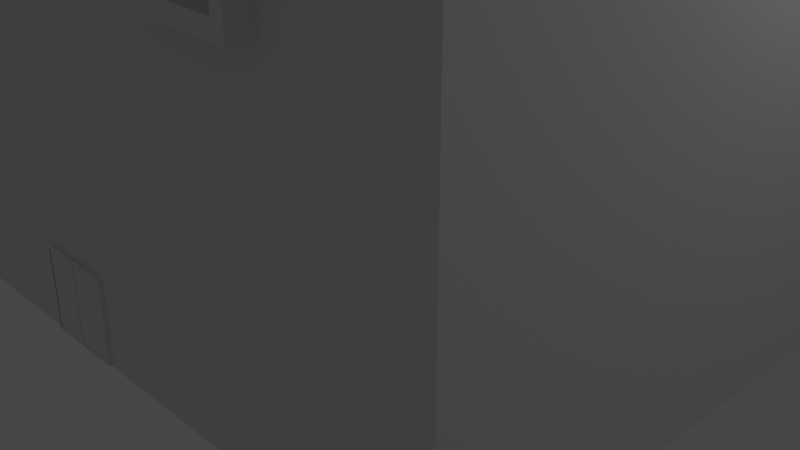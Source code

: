 # Source: casa2.blend  (saved by Blender 3.3.6; exported with 4.5.12 LTS)
import bpy
from mathutils import Matrix  # noqa: F401  (used for matrix-valued properties, if any)

bpy.ops.wm.read_factory_settings(use_empty=True)
scene = bpy.context.scene
scene.name = 'Scene'

# ---- collections
col_collection = bpy.data.collections.new('Collection'); scene.collection.children.link(col_collection)

# ---- world
world_world = bpy.data.worlds.new('World'); scene.world = world_world
world_world.use_nodes = True; world_world.node_tree.nodes.clear()
_N = world_world.node_tree.nodes; _L = world_world.node_tree.links
n0 = _N.new('ShaderNodeOutputWorld'); n0.name = 'World Output'; n0.location = (300, 300)
n1 = _N.new('ShaderNodeBackground'); n1.name = 'Background'; n1.location = (10, 300)
n1.inputs[0].default_value = (0.05088, 0.05088, 0.05088, 1.0)
_L.new(n1.outputs[0], n0.inputs[0])
n0.is_active_output = True
world_world.color = (0.05088, 0.05088, 0.05088)
world_world.use_sun_shadow = False
world_world.sun_shadow_jitter_overblur = 0.0

# ---- cameras
cam_camera = bpy.data.cameras.new('Camera')
cam_camera.clip_end = 100.0
cam_camera.ortho_scale = 7.314

# ---- lights
light_light = bpy.data.lights.new('Light', 'POINT')
light_light.transmission_factor = 0.0
light_light.energy = 1000.0
light_light.shadow_soft_size = 0.1
light_light.shadow_maximum_resolution = 0.006
light_light.use_absolute_resolution = True

# ---- meshes
me_cube_001 = bpy.data.meshes.new('Cube.001')
me_cube_001.from_pydata([(-2.947, -5.045, 2.591), (-0.4956, -5.0, -4.984), (-2.053, -5.045, 2.591), (0.4956, -5.0, -4.984), (2.947, -5.045, 2.591), (5.0, 5.0, -5.0), (5.0, 5.0, 5.0), (-0.005547, -5.0, -4.984), (5.0, 5.0, 1.727), (2.947, -5.045, 1.737), (0.0, 5.0, -5.0), (0.0, 5.0, 5.0), (0.005547, -5.0, -4.984), (2.053, -5.045, 2.591), (2.053, -5.045, 1.737), (0.0, 5.0, 1.727), (5.0, -5.0, 5.0), (3.246, -4.994, 0.1298), (-5.0, 5.0, 5.0), (-5.0, 5.0, -5.0), (-2.053, -5.045, 1.737), (0.0, -5.0, 5.0), (1.754, -4.994, 0.1298), (2.891, -5.108, 2.534), (2.891, -5.108, 1.793), (2.109, -5.108, 2.534), (2.109, -5.108, 1.793), (2.947, -5.108, 2.591), (2.947, -5.108, 1.737), (2.053, -5.108, 2.591), (2.053, -5.108, 1.737), (2.891, -5.037, 2.534), (2.891, -5.037, 1.793), (2.109, -5.037, 2.534), (2.109, -5.037, 1.793), (-5.0, 5.0, 1.727), (5.0, 5.0, -2.929), (0.4956, -5.0, -4.187), (-2.947, -5.045, 1.737), (0.0, 5.0, -2.929), (0.005547, -5.0, -4.187), (3.246, -4.994, -1.827), (5.0, -5.0, -5.0), (0.0, -5.0, -5.0), (1.754, -4.994, -1.827), (0.466, -5.047, -4.216), (0.466, -5.047, -4.954), (0.03515, -5.047, -4.954), (0.03515, -5.047, -4.216), (0.4956, -5.047, -4.187), (0.4956, -5.047, -4.984), (0.005547, -5.047, -4.984), (0.005547, -5.047, -4.187), (0.09374, -5.039, -4.529), (0.09374, -5.039, -4.641), (0.05707, -5.039, -4.641), (0.05707, -5.039, -4.529), (0.482, -5.039, -4.216), (0.482, -5.039, -4.954), (0.05111, -5.039, -4.954), (0.05111, -5.039, -4.216), (-5.0, -5.0, 5.0), (-5.0, -5.0, 1.727), (-2.891, -5.108, 2.534), (-2.891, -5.108, 1.793), (-2.109, -5.108, 2.534), (-2.109, -5.108, 1.793), (-2.947, -5.108, 2.591), (-2.947, -5.108, 1.737), (-2.053, -5.108, 2.591), (-2.053, -5.108, 1.737), (-2.891, -5.037, 2.534), (-2.891, -5.037, 1.793), (-2.109, -5.037, 2.534), (-2.109, -5.037, 1.793), (-5.0, 5.0, -2.929), (-0.4956, -5.0, -4.187), (-0.005547, -5.0, -4.187), (-5.0, -5.0, -2.929), (-5.0, -5.0, -5.0), (-0.466, -5.047, -4.216), (-0.466, -5.047, -4.954), (-0.03515, -5.047, -4.954), (-0.03515, -5.047, -4.216), (-0.4956, -5.047, -4.187), (-0.4956, -5.047, -4.984), (-0.005547, -5.047, -4.984), (-0.005547, -5.047, -4.187), (-0.09374, -5.039, -4.529), (-0.09374, -5.039, -4.641), (-0.05707, -5.039, -4.641), (-0.05707, -5.039, -4.529), (-0.482, -5.039, -4.216), (-0.482, -5.039, -4.954), (-0.05111, -5.039, -4.954), (-0.05111, -5.039, -4.216), (5.0, -5.0, 1.727), (0.0, -5.0, 1.727), (5.0, -5.0, -2.929), (0.0, -5.0, -2.929), (3.098, -5.303, -0.01794), (1.902, -5.303, -0.01794), (3.098, -5.303, -1.679), (1.902, -5.303, -1.679), (3.246, -5.303, 0.1298), (1.754, -5.303, 0.1298), (3.246, -5.303, -1.827), (1.754, -5.303, -1.827), (3.098, -4.511, -0.01794), (1.902, -4.511, -0.01794), (3.098, -4.511, -1.679), (1.902, -4.511, -1.679)], [], [(0, 67, 69, 2), (15, 11, 6, 8), (8, 6, 16, 96), (78, 99, 97, 62), (10, 5, 42, 43), (2, 21, 61, 0), (20, 97, 21, 2), (36, 8, 96, 98), (39, 15, 8, 36), (65, 73, 74, 66), (18, 61, 21, 11), (22, 44, 107, 105), (6, 11, 21, 16), (15, 35, 18, 11), (13, 14, 30, 29), (2, 69, 70, 20), (4, 9, 96, 16), (13, 4, 16, 21), (9, 14, 97, 96), (14, 13, 21, 97), (20, 70, 68, 38), (0, 61, 62, 38), (38, 62, 97, 20), (35, 62, 61, 18), (25, 26, 34, 33), (4, 13, 29, 27), (14, 9, 28, 30), (9, 4, 27, 28), (23, 24, 28, 27), (25, 23, 27, 29), (24, 26, 30, 28), (26, 25, 29, 30), (32, 31, 33, 34), (23, 25, 33, 31), (26, 24, 32, 34), (24, 23, 31, 32), (40, 12, 51, 52), (10, 43, 79, 19), (75, 78, 62, 35), (10, 39, 36, 5), (5, 36, 98, 42), (39, 75, 35, 15), (37, 3, 42, 98), (3, 12, 43, 42), (12, 40, 99, 43), (40, 37, 98, 99), (48, 47, 59, 60), (3, 37, 49, 50), (37, 40, 52, 49), (12, 3, 50, 51), (45, 46, 50, 49), (46, 47, 51, 50), (47, 48, 52, 51), (48, 45, 49, 52), (54, 53, 56, 55), (46, 45, 57, 58), (45, 48, 60, 57), (47, 46, 58, 59), (53, 54, 58, 57), (54, 55, 59, 58), (55, 56, 60, 59), (56, 53, 57, 60), (21, 11, 15, 39, 10, 43, 99, 97), (38, 68, 67, 0), (63, 67, 68, 64), (65, 69, 67, 63), (64, 68, 70, 66), (66, 70, 69, 65), (72, 74, 73, 71), (63, 71, 73, 65), (66, 74, 72, 64), (64, 72, 71, 63), (77, 87, 86, 7), (10, 19, 75, 39), (19, 79, 78, 75), (76, 78, 79, 1), (1, 79, 43, 7), (7, 43, 99, 77), (77, 99, 78, 76), (83, 95, 94, 82), (1, 85, 84, 76), (76, 84, 87, 77), (7, 86, 85, 1), (80, 84, 85, 81), (81, 85, 86, 82), (82, 86, 87, 83), (83, 87, 84, 80), (89, 90, 91, 88), (81, 93, 92, 80), (80, 92, 95, 83), (82, 94, 93, 81), (88, 92, 93, 89), (89, 93, 94, 90), (90, 94, 95, 91), (91, 95, 92, 88), (22, 17, 96, 97), (17, 41, 98, 96), (44, 22, 97, 99), (41, 44, 99, 98), (102, 100, 108, 110), (17, 22, 105, 104), (44, 41, 106, 107), (41, 17, 104, 106), (101, 100, 104, 105), (100, 102, 106, 104), (103, 101, 105, 107), (102, 103, 107, 106), (110, 108, 109, 111), (101, 103, 111, 109), (100, 101, 109, 108), (103, 102, 110, 111)])
_uv = me_cube_001.uv_layers.new(name='UVMap')
_uv.uv.foreach_set('vector', [0.5868, 0.775, 0.5868, 0.775, 0.5868, 0.85, 0.5868, 0.85, 0.5, 0.375, 0.625, 0.375, 0.625, 0.5, 0.5, 0.5, 0.5, 0.5, 0.625, 0.5, 0.625, 0.75, 0.5, 0.75, 0.4375, 0.75, 0.4375, 0.875, 0.5, 0.875, 0.5, 0.75, 0.25, 0.5, 0.375, 0.5, 0.375, 0.75, 0.25, 0.75, 0.5868, 0.85, 0.625, 0.875, 0.625, 0.75, 0.5868, 0.775, 0.5382, 0.85, 0.5, 0.875, 0.625, 0.875, 0.5868, 0.85, 0.4375, 0.5, 0.5, 0.5, 0.5, 0.75, 0.4375, 0.75, 0.4375, 0.375, 0.5, 0.375, 0.5, 0.5, 0.4375, 0.5, 0.5836, 0.8453, 0.5836, 0.8453, 0.5414, 0.8453, 0.5414, 0.8453, 0.625, 0.5, 0.625, 0.75, 0.75, 0.75, 0.75, 0.5, 0.4796, 0.8371, 0.4579, 0.8371, 0.4579, 0.8371, 0.4796, 0.8371, 0.625, 0.5, 0.75, 0.5, 0.75, 0.75, 0.625, 0.75, 0.5, 0.375, 0.5, 0.5, 0.625, 0.5, 0.625, 0.375, 0.5868, 0.85, 0.5382, 0.85, 0.5382, 0.85, 0.5868, 0.85, 0.5868, 0.85, 0.5868, 0.85, 0.5382, 0.85, 0.5382, 0.85, 0.5868, 0.775, 0.5382, 0.775, 0.5, 0.75, 0.625, 0.75, 0.5868, 0.85, 0.5868, 0.775, 0.625, 0.75, 0.625, 0.875, 0.5382, 0.775, 0.5382, 0.85, 0.5, 0.875, 0.5, 0.75, 0.5382, 0.85, 0.5868, 0.85, 0.625, 0.875, 0.5, 0.875, 0.5382, 0.85, 0.5382, 0.85, 0.5382, 0.775, 0.5382, 0.775, 0.5868, 0.775, 0.625, 0.75, 0.5, 0.75, 0.5382, 0.775, 0.5382, 0.775, 0.5, 0.75, 0.5, 0.875, 0.5382, 0.85, 0.5, 0.5, 0.5, 0.75, 0.625, 0.75, 0.625, 0.5, 0.5836, 0.8453, 0.5414, 0.8453, 0.5414, 0.8453, 0.5836, 0.8453, 0.5868, 0.775, 0.5868, 0.85, 0.5868, 0.85, 0.5868, 0.775, 0.5382, 0.85, 0.5382, 0.775, 0.5382, 0.775, 0.5382, 0.85, 0.5382, 0.775, 0.5868, 0.775, 0.5868, 0.775, 0.5382, 0.775, 0.5836, 0.7797, 0.5414, 0.7797, 0.5382, 0.775, 0.5868, 0.775, 0.5836, 0.8453, 0.5836, 0.7797, 0.5868, 0.775, 0.5868, 0.85, 0.5414, 0.7797, 0.5414, 0.8453, 0.5382, 0.85, 0.5382, 0.775, 0.5414, 0.8453, 0.5836, 0.8453, 0.5868, 0.85, 0.5382, 0.85, 0.5414, 0.7797, 0.5836, 0.7797, 0.5836, 0.8453, 0.5414, 0.8453, 0.5836, 0.7797, 0.5836, 0.8453, 0.5836, 0.8453, 0.5836, 0.7797, 0.5414, 0.8453, 0.5414, 0.7797, 0.5414, 0.7797, 0.5414, 0.8453, 0.5414, 0.7797, 0.5836, 0.7797, 0.5836, 0.7797, 0.5414, 0.7797, 0.4291, 0.868, 0.3834, 0.868, 0.3834, 0.868, 0.4291, 0.868, 0.25, 0.5, 0.25, 0.75, 0.375, 0.75, 0.375, 0.5, 0.4375, 0.5, 0.4375, 0.75, 0.5, 0.75, 0.5, 0.5, 0.375, 0.375, 0.4375, 0.375, 0.4375, 0.5, 0.375, 0.5, 0.375, 0.5, 0.4375, 0.5, 0.4375, 0.75, 0.375, 0.75, 0.4375, 0.375, 0.4375, 0.5, 0.5, 0.5, 0.5, 0.375, 0.4291, 0.757, 0.3834, 0.757, 0.375, 0.75, 0.4375, 0.75, 0.3834, 0.757, 0.3834, 0.868, 0.375, 0.875, 0.375, 0.75, 0.3834, 0.868, 0.4291, 0.868, 0.4375, 0.875, 0.375, 0.875, 0.4291, 0.868, 0.4291, 0.757, 0.4375, 0.75, 0.4375, 0.875, 0.4274, 0.8613, 0.3851, 0.8613, 0.3851, 0.8613, 0.4274, 0.8613, 0.3834, 0.757, 0.4291, 0.757, 0.4291, 0.757, 0.3834, 0.757, 0.4291, 0.757, 0.4291, 0.868, 0.4291, 0.868, 0.4291, 0.757, 0.3834, 0.868, 0.3834, 0.757, 0.3834, 0.757, 0.3834, 0.868, 0.4274, 0.7637, 0.3851, 0.7637, 0.3834, 0.757, 0.4291, 0.757, 0.3851, 0.7637, 0.3851, 0.8613, 0.3834, 0.868, 0.3834, 0.757, 0.3851, 0.8613, 0.4274, 0.8613, 0.4291, 0.868, 0.3834, 0.868, 0.4274, 0.8613, 0.4274, 0.7637, 0.4291, 0.757, 0.4291, 0.868, 0.3955, 0.8046, 0.417, 0.8046, 0.417, 0.8204, 0.3955, 0.8204, 0.3851, 0.7637, 0.4274, 0.7637, 0.4274, 0.7637, 0.3851, 0.7637, 0.4274, 0.7637, 0.4274, 0.8613, 0.4274, 0.8613, 0.4274, 0.7637, 0.3851, 0.8613, 0.3851, 0.7637, 0.3851, 0.7637, 0.3851, 0.8613, 0.417, 0.8046, 0.3955, 0.8046, 0.3851, 0.7637, 0.4274, 0.7637, 0.3955, 0.8046, 0.3955, 0.8204, 0.3851, 0.8613, 0.3851, 0.7637, 0.3955, 0.8204, 0.417, 0.8204, 0.4274, 0.8613, 0.3851, 0.8613, 0.417, 0.8204, 0.417, 0.8046, 0.4274, 0.7637, 0.4274, 0.8613, 0.75, 0.75, 0.75, 0.5, 0.5, 0.375, 0.4375, 0.375, 0.375, 0.375, 0.25, 0.75, 0.4375, 0.875, 0.5, 0.875, 0.5382, 0.775, 0.5382, 0.775, 0.5868, 0.775, 0.5868, 0.775, 0.5836, 0.7797, 0.5868, 0.775, 0.5382, 0.775, 0.5414, 0.7797, 0.5836, 0.8453, 0.5868, 0.85, 0.5868, 0.775, 0.5836, 0.7797, 0.5414, 0.7797, 0.5382, 0.775, 0.5382, 0.85, 0.5414, 0.8453, 0.5414, 0.8453, 0.5382, 0.85, 0.5868, 0.85, 0.5836, 0.8453, 0.5414, 0.7797, 0.5414, 0.8453, 0.5836, 0.8453, 0.5836, 0.7797, 0.5836, 0.7797, 0.5836, 0.7797, 0.5836, 0.8453, 0.5836, 0.8453, 0.5414, 0.8453, 0.5414, 0.8453, 0.5414, 0.7797, 0.5414, 0.7797, 0.5414, 0.7797, 0.5414, 0.7797, 0.5836, 0.7797, 0.5836, 0.7797, 0.4291, 0.868, 0.4291, 0.868, 0.3834, 0.868, 0.3834, 0.868, 0.375, 0.375, 0.375, 0.5, 0.4375, 0.5, 0.4375, 0.375, 0.375, 0.5, 0.375, 0.75, 0.4375, 0.75, 0.4375, 0.5, 0.4291, 0.757, 0.4375, 0.75, 0.375, 0.75, 0.3834, 0.757, 0.3834, 0.757, 0.375, 0.75, 0.375, 0.875, 0.3834, 0.868, 0.3834, 0.868, 0.375, 0.875, 0.4375, 0.875, 0.4291, 0.868, 0.4291, 0.868, 0.4375, 0.875, 0.4375, 0.75, 0.4291, 0.757, 0.4274, 0.8613, 0.4274, 0.8613, 0.3851, 0.8613, 0.3851, 0.8613, 0.3834, 0.757, 0.3834, 0.757, 0.4291, 0.757, 0.4291, 0.757, 0.4291, 0.757, 0.4291, 0.757, 0.4291, 0.868, 0.4291, 0.868, 0.3834, 0.868, 0.3834, 0.868, 0.3834, 0.757, 0.3834, 0.757, 0.4274, 0.7637, 0.4291, 0.757, 0.3834, 0.757, 0.3851, 0.7637, 0.3851, 0.7637, 0.3834, 0.757, 0.3834, 0.868, 0.3851, 0.8613, 0.3851, 0.8613, 0.3834, 0.868, 0.4291, 0.868, 0.4274, 0.8613, 0.4274, 0.8613, 0.4291, 0.868, 0.4291, 0.757, 0.4274, 0.7637, 0.3955, 0.8046, 0.3955, 0.8204, 0.417, 0.8204, 0.417, 0.8046, 0.3851, 0.7637, 0.3851, 0.7637, 0.4274, 0.7637, 0.4274, 0.7637, 0.4274, 0.7637, 0.4274, 0.7637, 0.4274, 0.8613, 0.4274, 0.8613, 0.3851, 0.8613, 0.3851, 0.8613, 0.3851, 0.7637, 0.3851, 0.7637, 0.417, 0.8046, 0.4274, 0.7637, 0.3851, 0.7637, 0.3955, 0.8046, 0.3955, 0.8046, 0.3851, 0.7637, 0.3851, 0.8613, 0.3955, 0.8204, 0.3955, 0.8204, 0.3851, 0.8613, 0.4274, 0.8613, 0.417, 0.8204, 0.417, 0.8204, 0.4274, 0.8613, 0.4274, 0.7637, 0.417, 0.8046, 0.4796, 0.8371, 0.4796, 0.7879, 0.5, 0.75, 0.5, 0.875, 0.4796, 0.7879, 0.4579, 0.7879, 0.4375, 0.75, 0.5, 0.75, 0.4579, 0.8371, 0.4796, 0.8371, 0.5, 0.875, 0.4375, 0.875, 0.4579, 0.7879, 0.4579, 0.8371, 0.4375, 0.875, 0.4375, 0.75, 0.4595, 0.7928, 0.478, 0.7928, 0.478, 0.7928, 0.4595, 0.7928, 0.4796, 0.7879, 0.4796, 0.8371, 0.4796, 0.8371, 0.4796, 0.7879, 0.4579, 0.8371, 0.4579, 0.7879, 0.4579, 0.7879, 0.4579, 0.8371, 0.4579, 0.7879, 0.4796, 0.7879, 0.4796, 0.7879, 0.4579, 0.7879, 0.478, 0.8322, 0.478, 0.7928, 0.4796, 0.7879, 0.4796, 0.8371, 0.478, 0.7928, 0.4595, 0.7928, 0.4579, 0.7879, 0.4796, 0.7879, 0.4595, 0.8322, 0.478, 0.8322, 0.4796, 0.8371, 0.4579, 0.8371, 0.4595, 0.7928, 0.4595, 0.8322, 0.4579, 0.8371, 0.4579, 0.7879, 0.4595, 0.7928, 0.478, 0.7928, 0.478, 0.8322, 0.4595, 0.8322, 0.478, 0.8322, 0.4595, 0.8322, 0.4595, 0.8322, 0.478, 0.8322, 0.478, 0.7928, 0.478, 0.8322, 0.478, 0.8322, 0.478, 0.7928, 0.4595, 0.8322, 0.4595, 0.7928, 0.4595, 0.7928, 0.4595, 0.8322])
me_cube_001.update()

# ---- objects
ob_light = bpy.data.objects.new('Light', light_light)
ob_camera = bpy.data.objects.new('Camera', cam_camera)
ob_cube = bpy.data.objects.new('Cube', me_cube_001)

# ---- transforms, parenting, visibility, modifiers, constraints
ob_light.location = (4.076, 1.005, 5.904)
ob_light.rotation_euler = (0.6503, 0.05522, 1.866)
ob_light.lock_rotations_4d = False
ob_light.empty_display_type = 'ARROWS'
ob_light.color = (0.0, 0.0, 0.0, 0.0)
ob_light.lineart.crease_threshold = 0.0
ob_camera.location = (7.359, -6.926, 4.958)
ob_camera.rotation_euler = (1.109, 0.0, 0.8149)
ob_camera.lock_rotations_4d = False
ob_camera.empty_display_type = 'ARROWS'
ob_camera.color = (0.0, 0.0, 0.0, 0.0)
ob_camera.display_type = 'WIRE'
ob_camera.lineart.crease_threshold = 0.0
ob_cube.location = (0.0, 0.0, 5.007)
ob_cube.scale = (0.8, 0.7, 1.0)

# ---- collection membership
col_collection.objects.link(ob_light)
col_collection.objects.link(ob_camera)
col_collection.objects.link(ob_cube)

# ---- scene / render settings (as saved in the file)
scene.camera = ob_camera
scene.frame_start = 1; scene.frame_end = 250; scene.frame_set(1)
scene.render.engine = 'BLENDER_EEVEE_NEXT'
scene.cycles.sampling_pattern = 'TABULATED_SOBOL'
scene.cycles.use_light_tree = False
scene.view_settings.view_transform = 'Filmic'
bpy.context.view_layer.update()
